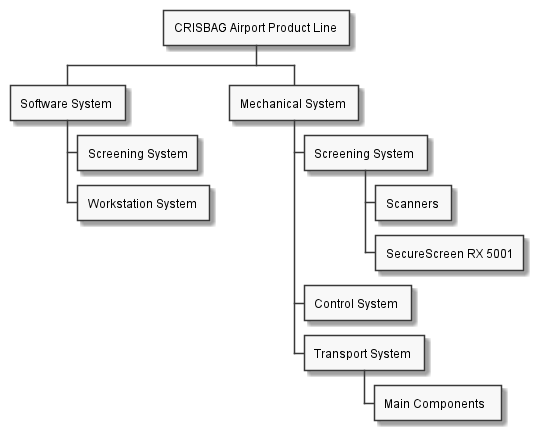

The diagram above was rendered by PlantUML. Its source (embedded in the PNG):
@startwbs 
skinparam monochrome true

* CRISBAG Airport Product Line 
** Software System 
*** Screening System
*** Workstation System 
** Mechanical System 
*** Screening System 
**** Scanners 
**** SecureScreen RX 5001
*** Control System 
*** Transport System 
**** Main Components  
@endwbs